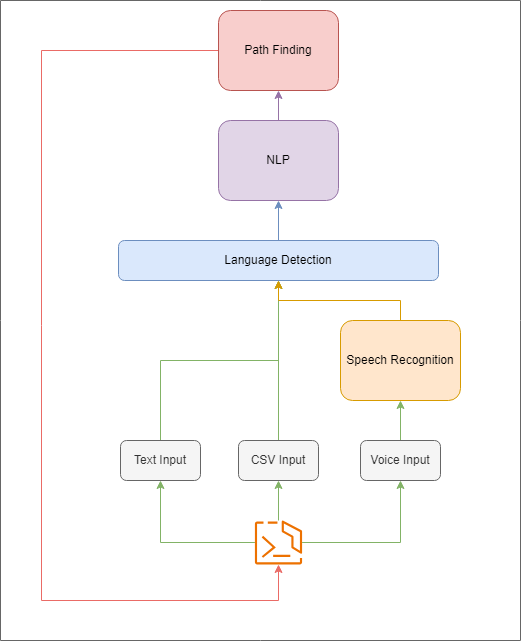

The diagram above was exported from draw.io. Its source (the exported page's mxGraphModel, read from the mxfile embedded in the PNG):
<mxGraphModel dx="1018" dy="644" grid="1" gridSize="10" guides="1" tooltips="1" connect="1" arrows="1" fold="1" page="1" pageScale="1" pageWidth="827" pageHeight="1169" math="0" shadow="0">
  <root>
    <mxCell id="0" />
    <mxCell id="1" parent="0" />
    <mxCell id="tFQYNsNrWc25jJ0yetYq-15" style="edgeStyle=orthogonalEdgeStyle;rounded=0;orthogonalLoop=1;jettySize=auto;html=1;fillColor=#d5e8d4;strokeColor=#82b366;" edge="1" parent="1" source="tFQYNsNrWc25jJ0yetYq-1" target="tFQYNsNrWc25jJ0yetYq-6">
      <mxGeometry relative="1" as="geometry" />
    </mxCell>
    <mxCell id="tFQYNsNrWc25jJ0yetYq-16" style="edgeStyle=orthogonalEdgeStyle;rounded=0;orthogonalLoop=1;jettySize=auto;html=1;fillColor=#d5e8d4;strokeColor=#82b366;" edge="1" parent="1" source="tFQYNsNrWc25jJ0yetYq-1" target="tFQYNsNrWc25jJ0yetYq-5">
      <mxGeometry relative="1" as="geometry" />
    </mxCell>
    <mxCell id="tFQYNsNrWc25jJ0yetYq-17" style="edgeStyle=orthogonalEdgeStyle;rounded=0;orthogonalLoop=1;jettySize=auto;html=1;entryX=0.5;entryY=1;entryDx=0;entryDy=0;fillColor=#d5e8d4;strokeColor=#82b366;" edge="1" parent="1" source="tFQYNsNrWc25jJ0yetYq-1" target="tFQYNsNrWc25jJ0yetYq-7">
      <mxGeometry relative="1" as="geometry" />
    </mxCell>
    <mxCell id="tFQYNsNrWc25jJ0yetYq-1" value="" style="sketch=0;outlineConnect=0;fontColor=#232F3E;gradientColor=none;fillColor=#ED7100;strokeColor=none;dashed=0;verticalLabelPosition=bottom;verticalAlign=top;align=center;html=1;fontSize=12;fontStyle=0;aspect=fixed;pointerEvents=1;shape=mxgraph.aws4.ecs_copilot_cli;" vertex="1" parent="1">
      <mxGeometry x="374" y="640" width="48" height="44" as="geometry" />
    </mxCell>
    <mxCell id="tFQYNsNrWc25jJ0yetYq-13" style="edgeStyle=orthogonalEdgeStyle;rounded=0;orthogonalLoop=1;jettySize=auto;html=1;exitX=0.5;exitY=0;exitDx=0;exitDy=0;entryX=0.5;entryY=1;entryDx=0;entryDy=0;fillColor=#dae8fc;strokeColor=#6c8ebf;" edge="1" parent="1" source="tFQYNsNrWc25jJ0yetYq-2" target="tFQYNsNrWc25jJ0yetYq-3">
      <mxGeometry relative="1" as="geometry" />
    </mxCell>
    <mxCell id="tFQYNsNrWc25jJ0yetYq-2" value="Language Detection" style="rounded=1;whiteSpace=wrap;html=1;fillColor=#dae8fc;strokeColor=#6c8ebf;" vertex="1" parent="1">
      <mxGeometry x="238" y="360" width="320" height="40" as="geometry" />
    </mxCell>
    <mxCell id="tFQYNsNrWc25jJ0yetYq-14" style="edgeStyle=orthogonalEdgeStyle;rounded=0;orthogonalLoop=1;jettySize=auto;html=1;exitX=0.5;exitY=0;exitDx=0;exitDy=0;fillColor=#e1d5e7;strokeColor=#9673a6;" edge="1" parent="1" source="tFQYNsNrWc25jJ0yetYq-3" target="tFQYNsNrWc25jJ0yetYq-4">
      <mxGeometry relative="1" as="geometry" />
    </mxCell>
    <mxCell id="tFQYNsNrWc25jJ0yetYq-3" value="NLP" style="rounded=1;whiteSpace=wrap;html=1;fillColor=#e1d5e7;strokeColor=#9673a6;" vertex="1" parent="1">
      <mxGeometry x="338" y="240" width="120" height="80" as="geometry" />
    </mxCell>
    <mxCell id="tFQYNsNrWc25jJ0yetYq-20" style="edgeStyle=orthogonalEdgeStyle;rounded=0;orthogonalLoop=1;jettySize=auto;html=1;strokeColor=#EA6B66;" edge="1" parent="1" source="tFQYNsNrWc25jJ0yetYq-4" target="tFQYNsNrWc25jJ0yetYq-1">
      <mxGeometry relative="1" as="geometry">
        <mxPoint x="190" y="720" as="targetPoint" />
        <Array as="points">
          <mxPoint x="161" y="170" />
          <mxPoint x="161" y="720" />
          <mxPoint x="398" y="720" />
        </Array>
      </mxGeometry>
    </mxCell>
    <mxCell id="tFQYNsNrWc25jJ0yetYq-4" value="Path Finding" style="rounded=1;whiteSpace=wrap;html=1;fillColor=#f8cecc;strokeColor=#b85450;" vertex="1" parent="1">
      <mxGeometry x="338" y="130" width="120" height="80" as="geometry" />
    </mxCell>
    <mxCell id="tFQYNsNrWc25jJ0yetYq-9" style="edgeStyle=orthogonalEdgeStyle;rounded=0;orthogonalLoop=1;jettySize=auto;html=1;exitX=0.5;exitY=0;exitDx=0;exitDy=0;entryX=0.5;entryY=1;entryDx=0;entryDy=0;fillColor=#d5e8d4;strokeColor=#82b366;" edge="1" parent="1" source="tFQYNsNrWc25jJ0yetYq-5" target="tFQYNsNrWc25jJ0yetYq-2">
      <mxGeometry relative="1" as="geometry" />
    </mxCell>
    <mxCell id="tFQYNsNrWc25jJ0yetYq-5" value="Text Input" style="rounded=1;whiteSpace=wrap;html=1;fillColor=#f5f5f5;fontColor=#333333;strokeColor=#666666;" vertex="1" parent="1">
      <mxGeometry x="240" y="560" width="80" height="40" as="geometry" />
    </mxCell>
    <mxCell id="tFQYNsNrWc25jJ0yetYq-10" style="edgeStyle=orthogonalEdgeStyle;rounded=0;orthogonalLoop=1;jettySize=auto;html=1;exitX=0.5;exitY=0;exitDx=0;exitDy=0;entryX=0.5;entryY=1;entryDx=0;entryDy=0;fillColor=#d5e8d4;strokeColor=#82b366;" edge="1" parent="1" source="tFQYNsNrWc25jJ0yetYq-6" target="tFQYNsNrWc25jJ0yetYq-2">
      <mxGeometry relative="1" as="geometry" />
    </mxCell>
    <mxCell id="tFQYNsNrWc25jJ0yetYq-6" value="CSV Input" style="rounded=1;whiteSpace=wrap;html=1;fillColor=#f5f5f5;fontColor=#333333;strokeColor=#666666;" vertex="1" parent="1">
      <mxGeometry x="358" y="560" width="80" height="40" as="geometry" />
    </mxCell>
    <mxCell id="tFQYNsNrWc25jJ0yetYq-11" style="edgeStyle=orthogonalEdgeStyle;rounded=0;orthogonalLoop=1;jettySize=auto;html=1;exitX=0.5;exitY=0;exitDx=0;exitDy=0;fillColor=#d5e8d4;strokeColor=#82b366;" edge="1" parent="1" source="tFQYNsNrWc25jJ0yetYq-7" target="tFQYNsNrWc25jJ0yetYq-8">
      <mxGeometry relative="1" as="geometry" />
    </mxCell>
    <mxCell id="tFQYNsNrWc25jJ0yetYq-7" value="Voice Input" style="rounded=1;whiteSpace=wrap;html=1;fillColor=#f5f5f5;fontColor=#333333;strokeColor=#666666;" vertex="1" parent="1">
      <mxGeometry x="480" y="560" width="80" height="40" as="geometry" />
    </mxCell>
    <mxCell id="tFQYNsNrWc25jJ0yetYq-12" style="edgeStyle=orthogonalEdgeStyle;rounded=0;orthogonalLoop=1;jettySize=auto;html=1;exitX=0.5;exitY=0;exitDx=0;exitDy=0;entryX=0.5;entryY=1;entryDx=0;entryDy=0;fillColor=#ffe6cc;strokeColor=#d79b00;" edge="1" parent="1" source="tFQYNsNrWc25jJ0yetYq-8" target="tFQYNsNrWc25jJ0yetYq-2">
      <mxGeometry relative="1" as="geometry" />
    </mxCell>
    <mxCell id="tFQYNsNrWc25jJ0yetYq-8" value="Speech Recognition" style="rounded=1;whiteSpace=wrap;html=1;fillColor=#ffe6cc;strokeColor=#d79b00;" vertex="1" parent="1">
      <mxGeometry x="460" y="440" width="120" height="80" as="geometry" />
    </mxCell>
    <mxCell id="tFQYNsNrWc25jJ0yetYq-21" value="" style="swimlane;startSize=0;fillColor=#f5f5f5;fontColor=#333333;strokeColor=#666666;" vertex="1" parent="1">
      <mxGeometry x="120" y="120" width="520" height="640" as="geometry" />
    </mxCell>
  </root>
</mxGraphModel>